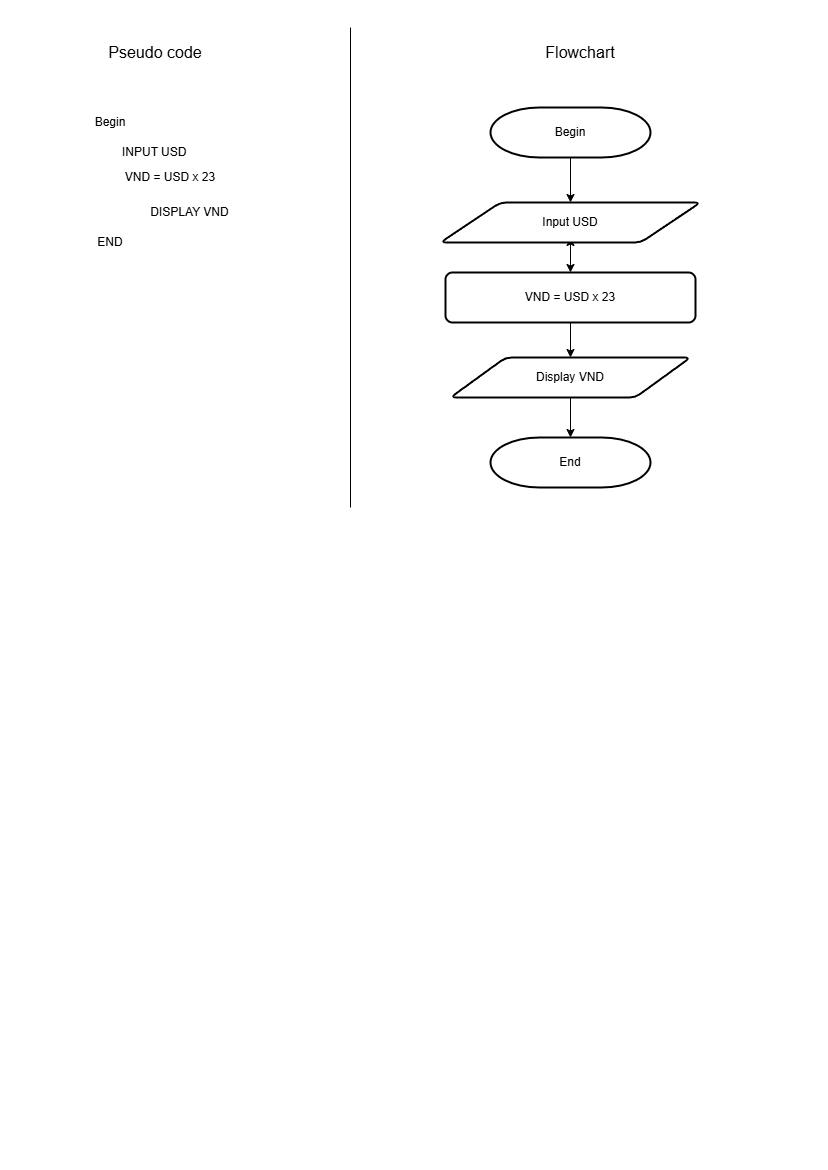

The diagram above was exported from draw.io. Its source (the exported page's mxGraphModel, read from the mxfile embedded in the PNG):
<mxGraphModel dx="1593" dy="4327" grid="1" gridSize="10" guides="1" tooltips="1" connect="1" arrows="1" fold="1" page="1" pageScale="1" pageWidth="827" pageHeight="1169" math="0" shadow="0">
  <root>
    <mxCell id="0" />
    <mxCell id="1" parent="0" />
    <mxCell id="YApN6DEAR3z2qJesSP69-1" value="Begin" style="text;html=1;align=center;verticalAlign=middle;whiteSpace=wrap;rounded=0;" parent="1" vertex="1">
      <mxGeometry x="80" y="-3400" width="60" height="30" as="geometry" />
    </mxCell>
    <mxCell id="YApN6DEAR3z2qJesSP69-2" value="INPUT USD" style="text;html=1;align=left;verticalAlign=middle;whiteSpace=wrap;rounded=0;" parent="1" vertex="1">
      <mxGeometry x="120" y="-3370" width="200" height="30" as="geometry" />
    </mxCell>
    <mxCell id="YApN6DEAR3z2qJesSP69-3" value="VND = USD x 23" style="text;html=1;align=center;verticalAlign=middle;whiteSpace=wrap;rounded=0;" parent="1" vertex="1">
      <mxGeometry x="118.5" y="-3340" width="101.5" height="20" as="geometry" />
    </mxCell>
    <mxCell id="YApN6DEAR3z2qJesSP69-4" value="DISPLAY VND" style="text;html=1;align=center;verticalAlign=middle;whiteSpace=wrap;rounded=0;" parent="1" vertex="1">
      <mxGeometry x="140" y="-3310" width="98.5" height="30" as="geometry" />
    </mxCell>
    <mxCell id="YApN6DEAR3z2qJesSP69-5" value="END" style="text;html=1;align=center;verticalAlign=middle;whiteSpace=wrap;rounded=0;" parent="1" vertex="1">
      <mxGeometry x="80" y="-3280" width="60" height="30" as="geometry" />
    </mxCell>
    <mxCell id="YApN6DEAR3z2qJesSP69-6" value="Begin" style="strokeWidth=2;html=1;shape=mxgraph.flowchart.terminator;whiteSpace=wrap;" parent="1" vertex="1">
      <mxGeometry x="490" y="-3400" width="160" height="50" as="geometry" />
    </mxCell>
    <mxCell id="YApN6DEAR3z2qJesSP69-7" value="" style="endArrow=classic;html=1;rounded=0;exitX=0.5;exitY=1;exitDx=0;exitDy=0;exitPerimeter=0;" parent="1" source="YApN6DEAR3z2qJesSP69-9" edge="1">
      <mxGeometry width="50" height="50" relative="1" as="geometry">
        <mxPoint x="590" y="-3140" as="sourcePoint" />
        <mxPoint x="570" y="-3270" as="targetPoint" />
      </mxGeometry>
    </mxCell>
    <mxCell id="YApN6DEAR3z2qJesSP69-8" value="" style="endArrow=classic;html=1;rounded=0;exitX=0.5;exitY=1;exitDx=0;exitDy=0;exitPerimeter=0;" parent="1" source="YApN6DEAR3z2qJesSP69-6" target="YApN6DEAR3z2qJesSP69-9" edge="1">
      <mxGeometry width="50" height="50" relative="1" as="geometry">
        <mxPoint x="570" y="-3350" as="sourcePoint" />
        <mxPoint x="570" y="-3270" as="targetPoint" />
      </mxGeometry>
    </mxCell>
    <mxCell id="YApN6DEAR3z2qJesSP69-9" value="Input USD" style="shape=parallelogram;html=1;strokeWidth=2;perimeter=parallelogramPerimeter;whiteSpace=wrap;rounded=1;arcSize=12;size=0.23;" parent="1" vertex="1">
      <mxGeometry x="440" y="-3305" width="260" height="40" as="geometry" />
    </mxCell>
    <mxCell id="YApN6DEAR3z2qJesSP69-10" value="" style="endArrow=classic;html=1;rounded=0;exitX=0.5;exitY=1;exitDx=0;exitDy=0;entryX=0.5;entryY=0;entryDx=0;entryDy=0;" parent="1" source="YApN6DEAR3z2qJesSP69-9" target="YApN6DEAR3z2qJesSP69-11" edge="1">
      <mxGeometry width="50" height="50" relative="1" as="geometry">
        <mxPoint x="580" y="-3340" as="sourcePoint" />
        <mxPoint x="570" y="-3220" as="targetPoint" />
      </mxGeometry>
    </mxCell>
    <mxCell id="YApN6DEAR3z2qJesSP69-11" value="VND = USD x 23" style="rounded=1;whiteSpace=wrap;html=1;absoluteArcSize=1;arcSize=14;strokeWidth=2;" parent="1" vertex="1">
      <mxGeometry x="445" y="-3235" width="250" height="50" as="geometry" />
    </mxCell>
    <mxCell id="YApN6DEAR3z2qJesSP69-12" value="Display VND" style="shape=parallelogram;html=1;strokeWidth=2;perimeter=parallelogramPerimeter;whiteSpace=wrap;rounded=1;arcSize=12;size=0.23;" parent="1" vertex="1">
      <mxGeometry x="450" y="-3150" width="240" height="40" as="geometry" />
    </mxCell>
    <mxCell id="YApN6DEAR3z2qJesSP69-13" value="" style="endArrow=classic;html=1;rounded=0;exitX=0.5;exitY=1;exitDx=0;exitDy=0;entryX=0.5;entryY=0;entryDx=0;entryDy=0;" parent="1" source="YApN6DEAR3z2qJesSP69-11" target="YApN6DEAR3z2qJesSP69-12" edge="1">
      <mxGeometry width="50" height="50" relative="1" as="geometry">
        <mxPoint x="580" y="-3240" as="sourcePoint" />
        <mxPoint x="580" y="-3200" as="targetPoint" />
      </mxGeometry>
    </mxCell>
    <mxCell id="YApN6DEAR3z2qJesSP69-14" value="" style="endArrow=classic;html=1;rounded=0;exitX=0.5;exitY=1;exitDx=0;exitDy=0;entryX=0.5;entryY=0;entryDx=0;entryDy=0;entryPerimeter=0;" parent="1" source="YApN6DEAR3z2qJesSP69-12" target="YApN6DEAR3z2qJesSP69-15" edge="1">
      <mxGeometry width="50" height="50" relative="1" as="geometry">
        <mxPoint x="570" y="-2980" as="sourcePoint" />
        <mxPoint x="570" y="-3010" as="targetPoint" />
      </mxGeometry>
    </mxCell>
    <mxCell id="YApN6DEAR3z2qJesSP69-15" value="End" style="strokeWidth=2;html=1;shape=mxgraph.flowchart.terminator;whiteSpace=wrap;" parent="1" vertex="1">
      <mxGeometry x="490" y="-3070" width="160" height="50" as="geometry" />
    </mxCell>
    <mxCell id="nmdHxsv_ojnIWy0gIyqD-1" value="Pseudo code" style="text;html=1;align=center;verticalAlign=middle;whiteSpace=wrap;rounded=0;fontSize=16;" vertex="1" parent="1">
      <mxGeometry x="100" y="-3470" width="110" height="30" as="geometry" />
    </mxCell>
    <mxCell id="nmdHxsv_ojnIWy0gIyqD-2" value="Flowchart" style="text;html=1;align=center;verticalAlign=middle;whiteSpace=wrap;rounded=0;fontSize=16;" vertex="1" parent="1">
      <mxGeometry x="525" y="-3470" width="110" height="30" as="geometry" />
    </mxCell>
    <mxCell id="nmdHxsv_ojnIWy0gIyqD-3" value="" style="endArrow=none;html=1;rounded=0;" edge="1" parent="1">
      <mxGeometry width="50" height="50" relative="1" as="geometry">
        <mxPoint x="350" y="-3000" as="sourcePoint" />
        <mxPoint x="350" y="-3480" as="targetPoint" />
      </mxGeometry>
    </mxCell>
  </root>
</mxGraphModel>